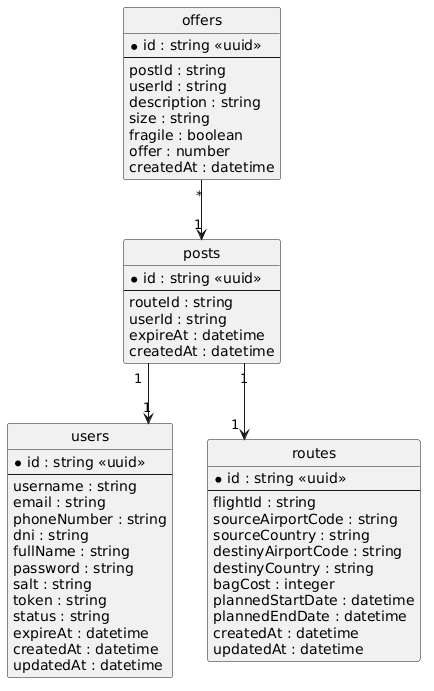

The diagram above was rendered by PlantUML. Its source (embedded in the PNG):
@startuml entities

hide circle
skinparam linetype ortho

' User (usuario)
entity "users" as UsersEntity {
  * id : string <<uuid>>
  --
  username : string
  email : string
  phoneNumber : string
  dni : string
  fullName : string
  password : string
  salt : string
  token : string
  status : string
  expireAt : datetime
  createdAt : datetime
  updatedAt : datetime
}

' Route (trayecto)
entity "routes" as RoutesEntity {
  * id : string <<uuid>>
  --
  flightId : string
  sourceAirportCode : string
  sourceCountry : string
  destinyAirportCode : string
  destinyCountry : string
  bagCost : integer
  plannedStartDate : datetime
  plannedEndDate : datetime
  createdAt : datetime
  updatedAt : datetime
}

' Post (publicación)
entity "posts" as PostsEntity {
  * id : string <<uuid>>
  --
  routeId : string
  userId : string
  expireAt : datetime
  createdAt : datetime
}

' Offer (oferta)
entity "offers" as OffersEntity {
  * id : string <<uuid>>
  --
  postId : string
  userId : string
  description : string
  size : string
  fragile : boolean
  offer : number
  createdAt : datetime
}

PostsEntity "1" --> "1" UsersEntity
PostsEntity "1" --> "1" RoutesEntity
OffersEntity "*" --> "1" PostsEntity

@enduml